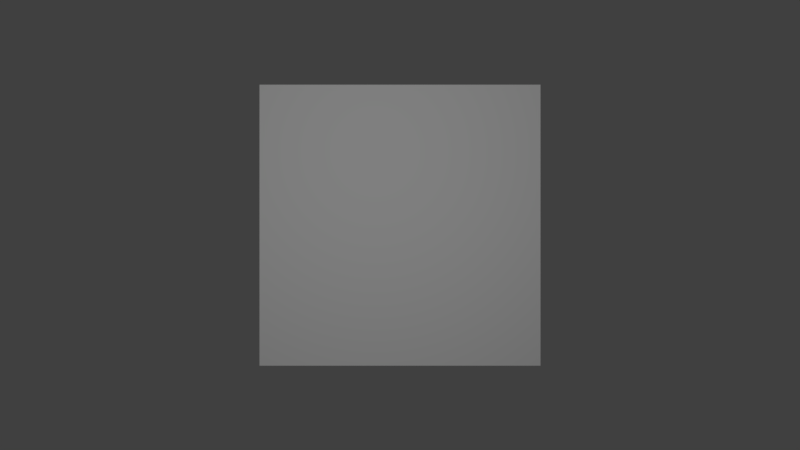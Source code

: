 # Source: stone-small.blend  (saved by Blender 2.78.0; exported with 4.5.12 LTS)
import bpy
from mathutils import Matrix  # noqa: F401  (used for matrix-valued properties, if any)

bpy.ops.wm.read_factory_settings(use_empty=True)
scene = bpy.context.scene
scene.name = 'Scene'

# ---- collections
col_collection_1 = bpy.data.collections.new('Collection 1'); scene.collection.children.link(col_collection_1)

# ---- materials (node trees are filled in below, after node groups)
mat_material = bpy.data.materials.new('Material')
mat_material.alpha_threshold = 0.0
mat_material.use_transparent_shadow = False
mat_material.roughness = 0.5
mat_material.specular_intensity = 0.0
mat_material.line_color = (0.0, 0.0, 0.0, 1.0)

# ---- material node trees

# ---- world
world_world = bpy.data.worlds.new('World'); scene.world = world_world
world_world.color = (0.05088, 0.05088, 0.05088)
world_world.use_sun_shadow = False
world_world.sun_shadow_jitter_overblur = 0.0
world_world.cycles.sampling_method = 'MANUAL'

# ---- cameras
cam_camera = bpy.data.cameras.new('Camera')
cam_camera.clip_end = 100.0
cam_camera.lens = 35.0
cam_camera.sensor_width = 32.0
cam_camera.sensor_height = 18.0
cam_camera.ortho_scale = 7.314
cam_camera.dof.focus_distance = 0.0
cam_camera.dof.aperture_fstop = 128.0

# ---- lights
light_lamp = bpy.data.lights.new('Lamp', 'POINT')
light_lamp.transmission_factor = 0.0
light_lamp.cutoff_distance = 30.0
light_lamp.energy = 100.0
light_lamp.shadow_buffer_clip_start = 1.001
light_lamp.shadow_soft_size = 0.1
light_lamp.shadow_maximum_resolution = 0.006
light_lamp.use_absolute_resolution = True

# ---- meshes
me_cube = bpy.data.meshes.new('Cube')
me_cube.from_pydata([(1.0, 1.0, -1.0), (1.0, -1.0, -1.0), (-1.0, -1.0, -1.0), (-1.0, 1.0, -1.0), (1.0, 1.0, 1.0), (1.0, -1.0, 1.0), (-1.0, -1.0, 1.0), (-1.0, 1.0, 1.0)], [], [(0, 1, 2, 3), (4, 7, 6, 5), (0, 4, 5, 1), (1, 5, 6, 2), (2, 6, 7, 3), (4, 0, 3, 7)])
me_cube.materials.append(mat_material)
me_cube.use_remesh_preserve_volume = False
me_cube.use_remesh_preserve_attributes = False
me_cube.use_mirror_vertex_groups = False
me_cube.update()

# ---- objects
ob_cube = bpy.data.objects.new('Cube', me_cube)
ob_lamp = bpy.data.objects.new('Lamp', light_lamp)
ob_camera = bpy.data.objects.new('Camera', cam_camera)

# ---- transforms, parenting, visibility, modifiers, constraints
ob_cube.location = (0.0, 0.0, 0.0)
ob_cube.lock_rotations_4d = False
ob_cube.empty_display_type = 'ARROWS'
ob_cube.lineart.crease_threshold = 0.0
ob_lamp.location = (-0.1766, -4.428, 0.5211)
ob_lamp.rotation_euler = (0.6503, 0.05522, 1.866)
ob_lamp.lock_rotations_4d = False
ob_lamp.empty_display_type = 'ARROWS'
ob_lamp.color = (0.0, 0.0, 0.0, 0.0)
ob_lamp.lineart.crease_threshold = 0.0
ob_camera.location = (0.0, -7.228, -5.431e-07)
ob_camera.rotation_euler = (1.571, -0.0, 0.0)
ob_camera.lock_rotations_4d = False
ob_camera.empty_display_type = 'ARROWS'
ob_camera.color = (0.0, 0.0, 0.0, 0.0)
ob_camera.hide_viewport = True
ob_camera.display_type = 'WIRE'
ob_camera.lineart.crease_threshold = 0.0

# ---- collection membership
col_collection_1.objects.link(ob_cube)
col_collection_1.objects.link(ob_lamp)
col_collection_1.objects.link(ob_camera)

# ---- scene / render settings (as saved in the file)
scene.camera = ob_camera
scene.frame_start = 1; scene.frame_end = 250; scene.frame_set(1)
scene.render.engine = 'BLENDER_EEVEE_NEXT'
scene.render.resolution_percentage = 50
scene.render.dither_intensity = 0.0
scene.cycles.use_denoising = False
scene.cycles.samples = 128
scene.cycles.sampling_pattern = 'TABULATED_SOBOL'
scene.cycles.light_sampling_threshold = 0.0
scene.cycles.use_adaptive_sampling = False
scene.cycles.use_light_tree = False
scene.cycles.blur_glossy = 0.0
scene.cycles.sample_clamp_indirect = 0.0
scene.view_settings.view_transform = 'Standard'
bpy.context.view_layer.update()
